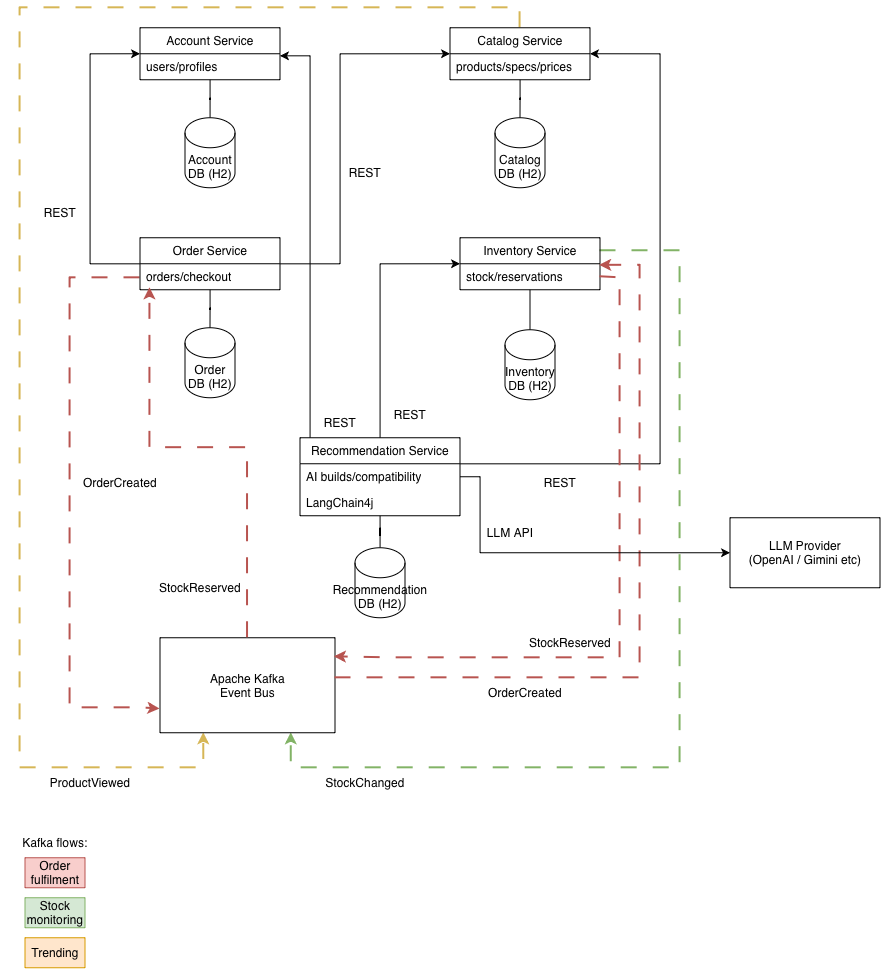

The diagram above was exported from draw.io. Its source (the exported page's mxGraphModel, read from the mxfile embedded in the PNG):
<mxGraphModel dx="1033" dy="1413" grid="1" gridSize="10" guides="1" tooltips="1" connect="1" arrows="1" fold="1" page="1" pageScale="1" pageWidth="827" pageHeight="1169" math="0" shadow="0">
  <root>
    <mxCell id="0" />
    <mxCell id="1" parent="0" />
    <mxCell id="Aao3Ah2k9-PID4yi39Ii-65" edge="1" parent="1" source="Aao3Ah2k9-PID4yi39Ii-15" style="edgeStyle=orthogonalEdgeStyle;rounded=0;orthogonalLoop=1;jettySize=auto;html=1;entryX=0.25;entryY=1;entryDx=0;entryDy=0;dashed=1;dashPattern=8 8;strokeWidth=2;fillColor=#fff2cc;strokeColor=#d6b656;" target="Aao3Ah2k9-PID4yi39Ii-45">
      <mxGeometry relative="1" as="geometry">
        <Array as="points">
          <mxPoint x="520" y="20" />
          <mxPoint x="20" y="20" />
          <mxPoint x="20" y="780" />
          <mxPoint x="203.8" y="780" />
        </Array>
      </mxGeometry>
    </mxCell>
    <mxCell id="Aao3Ah2k9-PID4yi39Ii-15" parent="1" style="swimlane;fontStyle=0;childLayout=stackLayout;horizontal=1;startSize=26;fillColor=none;horizontalStack=0;resizeParent=1;resizeParentMax=0;resizeLast=0;collapsible=1;marginBottom=0;whiteSpace=wrap;html=1;" value="Catalog Service" vertex="1">
      <mxGeometry height="52" width="140" x="450" y="40" as="geometry" />
    </mxCell>
    <mxCell id="Aao3Ah2k9-PID4yi39Ii-16" parent="Aao3Ah2k9-PID4yi39Ii-15" style="text;strokeColor=none;fillColor=none;align=left;verticalAlign=top;spacingLeft=4;spacingRight=4;overflow=hidden;rotatable=0;points=[[0,0.5],[1,0.5]];portConstraint=eastwest;whiteSpace=wrap;html=1;" value="&lt;font face=&quot;Helvetica&quot;&gt;products/specs/prices&lt;/font&gt;" vertex="1">
      <mxGeometry height="26" width="140" y="26" as="geometry" />
    </mxCell>
    <mxCell id="Aao3Ah2k9-PID4yi39Ii-41" edge="1" parent="1" source="Aao3Ah2k9-PID4yi39Ii-19" style="edgeStyle=orthogonalEdgeStyle;rounded=0;orthogonalLoop=1;jettySize=auto;html=1;entryX=0;entryY=0.5;entryDx=0;entryDy=0;" target="Aao3Ah2k9-PID4yi39Ii-21">
      <mxGeometry relative="1" as="geometry">
        <Array as="points">
          <mxPoint x="90" y="276" />
          <mxPoint x="90" y="66" />
        </Array>
      </mxGeometry>
    </mxCell>
    <mxCell id="Aao3Ah2k9-PID4yi39Ii-43" edge="1" parent="1" source="Aao3Ah2k9-PID4yi39Ii-19" style="edgeStyle=orthogonalEdgeStyle;rounded=0;orthogonalLoop=1;jettySize=auto;html=1;entryX=0;entryY=0.5;entryDx=0;entryDy=0;" target="Aao3Ah2k9-PID4yi39Ii-15">
      <mxGeometry relative="1" as="geometry">
        <Array as="points">
          <mxPoint x="340" y="276" />
          <mxPoint x="340" y="66" />
        </Array>
      </mxGeometry>
    </mxCell>
    <mxCell id="Aao3Ah2k9-PID4yi39Ii-46" edge="1" parent="1" source="Aao3Ah2k9-PID4yi39Ii-19" style="edgeStyle=orthogonalEdgeStyle;rounded=0;orthogonalLoop=1;jettySize=auto;html=1;dashed=1;dashPattern=8 8;entryX=0;entryY=0.75;entryDx=0;entryDy=0;fillColor=#f8cecc;strokeColor=#b85450;strokeWidth=2;" target="Aao3Ah2k9-PID4yi39Ii-45">
      <mxGeometry relative="1" as="geometry">
        <Array as="points">
          <mxPoint x="70" y="290.03" />
          <mxPoint x="70" y="720.03" />
          <mxPoint x="140" y="720.03" />
          <mxPoint x="140" y="721.28" />
        </Array>
        <mxPoint x="150" y="720" as="targetPoint" />
      </mxGeometry>
    </mxCell>
    <mxCell id="Aao3Ah2k9-PID4yi39Ii-19" parent="1" style="swimlane;fontStyle=0;childLayout=stackLayout;horizontal=1;startSize=26;fillColor=none;horizontalStack=0;resizeParent=1;resizeParentMax=0;resizeLast=0;collapsible=1;marginBottom=0;whiteSpace=wrap;html=1;" value="Order Service" vertex="1">
      <mxGeometry height="52" width="140" x="140" y="250" as="geometry" />
    </mxCell>
    <mxCell id="Aao3Ah2k9-PID4yi39Ii-20" parent="Aao3Ah2k9-PID4yi39Ii-19" style="text;strokeColor=none;fillColor=none;align=left;verticalAlign=top;spacingLeft=4;spacingRight=4;overflow=hidden;rotatable=0;points=[[0,0.5],[1,0.5]];portConstraint=eastwest;whiteSpace=wrap;html=1;" value="&lt;font face=&quot;Helvetica&quot;&gt;orders/checkout&lt;/font&gt;" vertex="1">
      <mxGeometry height="26" width="140" y="26" as="geometry" />
    </mxCell>
    <mxCell id="Aao3Ah2k9-PID4yi39Ii-28" edge="1" parent="1" source="Aao3Ah2k9-PID4yi39Ii-21" style="edgeStyle=orthogonalEdgeStyle;rounded=0;orthogonalLoop=1;jettySize=auto;html=1;endArrow=none;endFill=0;" target="Aao3Ah2k9-PID4yi39Ii-27">
      <mxGeometry relative="1" as="geometry" />
    </mxCell>
    <mxCell id="Aao3Ah2k9-PID4yi39Ii-21" parent="1" style="swimlane;fontStyle=0;childLayout=stackLayout;horizontal=1;startSize=26;fillColor=none;horizontalStack=0;resizeParent=1;resizeParentMax=0;resizeLast=0;collapsible=1;marginBottom=0;whiteSpace=wrap;html=1;" value="Account Service" vertex="1">
      <mxGeometry height="52" width="140" x="140" y="40" as="geometry" />
    </mxCell>
    <mxCell id="Aao3Ah2k9-PID4yi39Ii-22" parent="Aao3Ah2k9-PID4yi39Ii-21" style="text;strokeColor=none;fillColor=none;align=left;verticalAlign=top;spacingLeft=4;spacingRight=4;overflow=hidden;rotatable=0;points=[[0,0.5],[1,0.5]];portConstraint=eastwest;whiteSpace=wrap;html=1;" value="&lt;font face=&quot;Helvetica&quot;&gt;users/profiles&lt;/font&gt;" vertex="1">
      <mxGeometry height="26" width="140" y="26" as="geometry" />
    </mxCell>
    <mxCell id="Aao3Ah2k9-PID4yi39Ii-61" edge="1" parent="1" source="Aao3Ah2k9-PID4yi39Ii-23" style="edgeStyle=orthogonalEdgeStyle;rounded=0;orthogonalLoop=1;jettySize=auto;html=1;exitX=1;exitY=0.25;exitDx=0;exitDy=0;entryX=0.75;entryY=1;entryDx=0;entryDy=0;dashed=1;dashPattern=8 8;fillColor=#d5e8d4;strokeColor=#82b366;strokeWidth=2;" target="Aao3Ah2k9-PID4yi39Ii-45">
      <mxGeometry relative="1" as="geometry">
        <Array as="points">
          <mxPoint x="680" y="263" />
          <mxPoint x="680" y="780" />
          <mxPoint x="291.3" y="780" />
        </Array>
        <mxPoint x="350" y="740" as="targetPoint" />
      </mxGeometry>
    </mxCell>
    <mxCell id="Aao3Ah2k9-PID4yi39Ii-23" parent="1" style="swimlane;fontStyle=0;childLayout=stackLayout;horizontal=1;startSize=26;fillColor=none;horizontalStack=0;resizeParent=1;resizeParentMax=0;resizeLast=0;collapsible=1;marginBottom=0;whiteSpace=wrap;html=1;" value="Inventory Service" vertex="1">
      <mxGeometry height="52" width="140" x="460" y="250" as="geometry" />
    </mxCell>
    <mxCell id="Aao3Ah2k9-PID4yi39Ii-24" parent="Aao3Ah2k9-PID4yi39Ii-23" style="text;strokeColor=none;fillColor=none;align=left;verticalAlign=top;spacingLeft=4;spacingRight=4;overflow=hidden;rotatable=0;points=[[0,0.5],[1,0.5]];portConstraint=eastwest;whiteSpace=wrap;html=1;" value="&lt;font face=&quot;Helvetica&quot;&gt;stock/reservations&lt;/font&gt;" vertex="1">
      <mxGeometry height="26" width="140" y="26" as="geometry" />
    </mxCell>
    <mxCell id="Aao3Ah2k9-PID4yi39Ii-36" edge="1" parent="1" source="Aao3Ah2k9-PID4yi39Ii-25" style="edgeStyle=orthogonalEdgeStyle;rounded=0;orthogonalLoop=1;jettySize=auto;html=1;endArrow=none;endFill=0;" target="Aao3Ah2k9-PID4yi39Ii-30">
      <mxGeometry relative="1" as="geometry" />
    </mxCell>
    <mxCell id="Aao3Ah2k9-PID4yi39Ii-37" edge="1" parent="1" source="Aao3Ah2k9-PID4yi39Ii-25" style="edgeStyle=orthogonalEdgeStyle;rounded=0;orthogonalLoop=1;jettySize=auto;html=1;entryX=1;entryY=0.5;entryDx=0;entryDy=0;" target="Aao3Ah2k9-PID4yi39Ii-15">
      <mxGeometry relative="1" as="geometry">
        <Array as="points">
          <mxPoint x="660" y="476" />
          <mxPoint x="660" y="66" />
        </Array>
      </mxGeometry>
    </mxCell>
    <mxCell id="Aao3Ah2k9-PID4yi39Ii-39" edge="1" parent="1" source="Aao3Ah2k9-PID4yi39Ii-25" style="edgeStyle=orthogonalEdgeStyle;rounded=0;orthogonalLoop=1;jettySize=auto;html=1;entryX=0;entryY=0.5;entryDx=0;entryDy=0;" target="Aao3Ah2k9-PID4yi39Ii-23">
      <mxGeometry relative="1" as="geometry" />
    </mxCell>
    <mxCell id="Aao3Ah2k9-PID4yi39Ii-25" parent="1" style="swimlane;fontStyle=0;childLayout=stackLayout;horizontal=1;startSize=26;fillColor=none;horizontalStack=0;resizeParent=1;resizeParentMax=0;resizeLast=0;collapsible=1;marginBottom=0;whiteSpace=wrap;html=1;" value="Recommendation Service" vertex="1">
      <mxGeometry height="78" width="160" x="300" y="450" as="geometry" />
    </mxCell>
    <mxCell id="Aao3Ah2k9-PID4yi39Ii-26" parent="Aao3Ah2k9-PID4yi39Ii-25" style="text;strokeColor=none;fillColor=none;align=left;verticalAlign=top;spacingLeft=4;spacingRight=4;overflow=hidden;rotatable=0;points=[[0,0.5],[1,0.5]];portConstraint=eastwest;whiteSpace=wrap;html=1;" value="&lt;font face=&quot;Helvetica&quot;&gt;AI builds/compatibility&lt;/font&gt;" vertex="1">
      <mxGeometry height="26" width="160" y="26" as="geometry" />
    </mxCell>
    <mxCell id="Aao3Ah2k9-PID4yi39Ii-58" parent="Aao3Ah2k9-PID4yi39Ii-25" style="text;strokeColor=none;fillColor=none;align=left;verticalAlign=top;spacingLeft=4;spacingRight=4;overflow=hidden;rotatable=0;points=[[0,0.5],[1,0.5]];portConstraint=eastwest;whiteSpace=wrap;html=1;" value="&lt;font face=&quot;Helvetica&quot;&gt;LangChain4j&lt;/font&gt;" vertex="1">
      <mxGeometry height="26" width="160" y="52" as="geometry" />
    </mxCell>
    <mxCell id="Aao3Ah2k9-PID4yi39Ii-27" parent="1" style="shape=cylinder3;whiteSpace=wrap;html=1;boundedLbl=1;backgroundOutline=1;size=15;" value="Account DB (H2)" vertex="1">
      <mxGeometry height="70" width="50" x="185" y="130" as="geometry" />
    </mxCell>
    <mxCell id="Aao3Ah2k9-PID4yi39Ii-29" parent="1" style="shape=cylinder3;whiteSpace=wrap;html=1;boundedLbl=1;backgroundOutline=1;size=15;" value="Catalog DB (H2)" vertex="1">
      <mxGeometry height="70" width="50" x="495" y="130" as="geometry" />
    </mxCell>
    <mxCell id="Aao3Ah2k9-PID4yi39Ii-30" parent="1" style="shape=cylinder3;whiteSpace=wrap;html=1;boundedLbl=1;backgroundOutline=1;size=15;" value="Recommendation DB (H2)" vertex="1">
      <mxGeometry height="70" width="50" x="355" y="560" as="geometry" />
    </mxCell>
    <mxCell id="Aao3Ah2k9-PID4yi39Ii-31" parent="1" style="shape=cylinder3;whiteSpace=wrap;html=1;boundedLbl=1;backgroundOutline=1;size=15;" value="Inventory DB (H2)" vertex="1">
      <mxGeometry height="70" width="50" x="505" y="342" as="geometry" />
    </mxCell>
    <mxCell id="Aao3Ah2k9-PID4yi39Ii-32" parent="1" style="shape=cylinder3;whiteSpace=wrap;html=1;boundedLbl=1;backgroundOutline=1;size=15;" value="Order DB (H2)" vertex="1">
      <mxGeometry height="70" width="50" x="185" y="340" as="geometry" />
    </mxCell>
    <mxCell id="Aao3Ah2k9-PID4yi39Ii-33" edge="1" parent="1" source="Aao3Ah2k9-PID4yi39Ii-15" style="edgeStyle=orthogonalEdgeStyle;rounded=0;orthogonalLoop=1;jettySize=auto;html=1;entryX=0.5;entryY=0;entryDx=0;entryDy=0;entryPerimeter=0;endArrow=none;endFill=0;" target="Aao3Ah2k9-PID4yi39Ii-29">
      <mxGeometry relative="1" as="geometry" />
    </mxCell>
    <mxCell id="Aao3Ah2k9-PID4yi39Ii-34" edge="1" parent="1" source="Aao3Ah2k9-PID4yi39Ii-23" style="edgeStyle=orthogonalEdgeStyle;rounded=0;orthogonalLoop=1;jettySize=auto;html=1;entryX=0.5;entryY=0;entryDx=0;entryDy=0;entryPerimeter=0;endArrow=none;endFill=0;" target="Aao3Ah2k9-PID4yi39Ii-31">
      <mxGeometry relative="1" as="geometry" />
    </mxCell>
    <mxCell id="Aao3Ah2k9-PID4yi39Ii-35" edge="1" parent="1" source="Aao3Ah2k9-PID4yi39Ii-19" style="edgeStyle=orthogonalEdgeStyle;rounded=0;orthogonalLoop=1;jettySize=auto;html=1;entryX=0.5;entryY=0;entryDx=0;entryDy=0;entryPerimeter=0;endArrow=none;endFill=0;" target="Aao3Ah2k9-PID4yi39Ii-32">
      <mxGeometry relative="1" as="geometry" />
    </mxCell>
    <mxCell id="Aao3Ah2k9-PID4yi39Ii-38" parent="1" style="text;html=1;whiteSpace=wrap;strokeColor=none;fillColor=none;align=center;verticalAlign=middle;rounded=0;" value="REST" vertex="1">
      <mxGeometry height="30" width="60" x="530" y="480" as="geometry" />
    </mxCell>
    <mxCell id="Aao3Ah2k9-PID4yi39Ii-40" parent="1" style="text;html=1;whiteSpace=wrap;strokeColor=none;fillColor=none;align=center;verticalAlign=middle;rounded=0;" value="REST" vertex="1">
      <mxGeometry height="30" width="60" x="380" y="412" as="geometry" />
    </mxCell>
    <mxCell id="Aao3Ah2k9-PID4yi39Ii-42" parent="1" style="text;html=1;whiteSpace=wrap;strokeColor=none;fillColor=none;align=center;verticalAlign=middle;rounded=0;" value="REST" vertex="1">
      <mxGeometry height="30" width="60" x="30" y="210" as="geometry" />
    </mxCell>
    <mxCell id="Aao3Ah2k9-PID4yi39Ii-44" parent="1" style="text;html=1;whiteSpace=wrap;strokeColor=none;fillColor=none;align=center;verticalAlign=middle;rounded=0;" value="REST" vertex="1">
      <mxGeometry height="30" width="60" x="335" y="170" as="geometry" />
    </mxCell>
    <mxCell id="Aao3Ah2k9-PID4yi39Ii-45" parent="1" style="rounded=0;whiteSpace=wrap;html=1;" value="Apache Kafka&lt;div&gt;Event Bus&lt;/div&gt;" vertex="1">
      <mxGeometry height="95" width="175" x="160" y="650" as="geometry" />
    </mxCell>
    <mxCell id="Aao3Ah2k9-PID4yi39Ii-48" parent="1" style="text;html=1;whiteSpace=wrap;strokeColor=none;fillColor=none;align=center;verticalAlign=middle;rounded=0;" value="OrderCreated" vertex="1">
      <mxGeometry height="30" width="60" x="90" y="480" as="geometry" />
    </mxCell>
    <mxCell id="Aao3Ah2k9-PID4yi39Ii-49" edge="1" parent="1" source="Aao3Ah2k9-PID4yi39Ii-45" style="edgeStyle=orthogonalEdgeStyle;rounded=0;orthogonalLoop=1;jettySize=auto;html=1;entryX=0.997;entryY=0.061;entryDx=0;entryDy=0;entryPerimeter=0;dashed=1;dashPattern=8 8;fillColor=#f8cecc;strokeColor=#b85450;strokeWidth=2;" target="Aao3Ah2k9-PID4yi39Ii-24">
      <mxGeometry relative="1" as="geometry">
        <Array as="points">
          <mxPoint x="640" y="690" />
          <mxPoint x="640" y="277.6" />
        </Array>
      </mxGeometry>
    </mxCell>
    <mxCell id="Aao3Ah2k9-PID4yi39Ii-50" parent="1" style="text;html=1;whiteSpace=wrap;strokeColor=none;fillColor=none;align=center;verticalAlign=middle;rounded=0;" value="OrderCreated" vertex="1">
      <mxGeometry height="30" width="60" x="495" y="690" as="geometry" />
    </mxCell>
    <mxCell id="Aao3Ah2k9-PID4yi39Ii-51" edge="1" parent="1" source="Aao3Ah2k9-PID4yi39Ii-24" style="edgeStyle=orthogonalEdgeStyle;rounded=0;orthogonalLoop=1;jettySize=auto;html=1;exitX=1;exitY=0.5;exitDx=0;exitDy=0;dashed=1;dashPattern=8 8;entryX=0.996;entryY=0.201;entryDx=0;entryDy=0;entryPerimeter=0;fillColor=#f8cecc;strokeColor=#b85450;strokeWidth=2;" target="Aao3Ah2k9-PID4yi39Ii-45">
      <mxGeometry relative="1" as="geometry">
        <Array as="points">
          <mxPoint x="600" y="290.1" />
          <mxPoint x="620" y="290.1" />
          <mxPoint x="620" y="670.1" />
          <mxPoint x="390" y="670.1" />
          <mxPoint x="390" y="669.1" />
        </Array>
        <mxPoint x="370" y="670" as="targetPoint" />
      </mxGeometry>
    </mxCell>
    <mxCell id="Aao3Ah2k9-PID4yi39Ii-52" parent="1" style="text;html=1;whiteSpace=wrap;align=center;verticalAlign=middle;rounded=0;" value="StockReserved" vertex="1">
      <mxGeometry height="30" width="60" x="540" y="640" as="geometry" />
    </mxCell>
    <mxCell id="Aao3Ah2k9-PID4yi39Ii-53" edge="1" parent="1" source="Aao3Ah2k9-PID4yi39Ii-45" style="edgeStyle=orthogonalEdgeStyle;rounded=0;orthogonalLoop=1;jettySize=auto;html=1;entryX=0.071;entryY=0.923;entryDx=0;entryDy=0;entryPerimeter=0;dashed=1;fillColor=#f8cecc;strokeColor=#b85450;dashPattern=8 8;strokeWidth=2;" target="Aao3Ah2k9-PID4yi39Ii-20">
      <mxGeometry relative="1" as="geometry">
        <Array as="points">
          <mxPoint x="247.52" y="459.97" />
          <mxPoint x="149.93" y="459.97" />
        </Array>
      </mxGeometry>
    </mxCell>
    <mxCell id="Aao3Ah2k9-PID4yi39Ii-54" parent="1" style="text;html=1;whiteSpace=wrap;strokeColor=none;fillColor=none;align=center;verticalAlign=middle;rounded=0;" value="StockReserved" vertex="1">
      <mxGeometry height="30" width="60" x="170" y="585" as="geometry" />
    </mxCell>
    <mxCell id="Aao3Ah2k9-PID4yi39Ii-55" parent="1" style="rounded=0;whiteSpace=wrap;html=1;" value="LLM Provider&lt;div&gt;(OpenAI / Gimini etc)&lt;/div&gt;" vertex="1">
      <mxGeometry height="70" width="150" x="730" y="530" as="geometry" />
    </mxCell>
    <mxCell id="Aao3Ah2k9-PID4yi39Ii-59" edge="1" parent="1" source="Aao3Ah2k9-PID4yi39Ii-26" style="edgeStyle=orthogonalEdgeStyle;rounded=0;orthogonalLoop=1;jettySize=auto;html=1;entryX=0;entryY=0.5;entryDx=0;entryDy=0;" target="Aao3Ah2k9-PID4yi39Ii-55">
      <mxGeometry relative="1" as="geometry">
        <Array as="points">
          <mxPoint x="480" y="489" />
          <mxPoint x="480" y="565" />
        </Array>
      </mxGeometry>
    </mxCell>
    <mxCell id="Aao3Ah2k9-PID4yi39Ii-60" parent="1" style="text;html=1;whiteSpace=wrap;strokeColor=none;fillColor=none;align=center;verticalAlign=middle;rounded=0;" value="LLM API" vertex="1">
      <mxGeometry height="30" width="60" x="480" y="530" as="geometry" />
    </mxCell>
    <mxCell id="Aao3Ah2k9-PID4yi39Ii-62" parent="1" style="text;html=1;whiteSpace=wrap;strokeColor=none;fillColor=none;align=center;verticalAlign=middle;rounded=0;" value="StockChanged" vertex="1">
      <mxGeometry height="30" width="60" x="335" y="780" as="geometry" />
    </mxCell>
    <mxCell id="Aao3Ah2k9-PID4yi39Ii-67" parent="1" style="text;html=1;whiteSpace=wrap;strokeColor=none;fillColor=none;align=center;verticalAlign=middle;rounded=0;" value="ProductViewed" vertex="1">
      <mxGeometry height="30" width="60" x="60" y="780" as="geometry" />
    </mxCell>
    <mxCell id="Aao3Ah2k9-PID4yi39Ii-68" parent="1" style="text;html=1;whiteSpace=wrap;strokeColor=#b85450;fillColor=#f8cecc;align=center;verticalAlign=middle;rounded=0;" value="Order fulfilment" vertex="1">
      <mxGeometry height="30" width="60" x="25" y="870" as="geometry" />
    </mxCell>
    <mxCell id="Aao3Ah2k9-PID4yi39Ii-69" parent="1" style="text;html=1;whiteSpace=wrap;strokeColor=none;fillColor=none;align=center;verticalAlign=middle;rounded=0;" value="Kafka flows:" vertex="1">
      <mxGeometry height="30" width="110" y="840" as="geometry" />
    </mxCell>
    <mxCell id="Aao3Ah2k9-PID4yi39Ii-70" parent="1" style="text;html=1;whiteSpace=wrap;strokeColor=#82b366;fillColor=#d5e8d4;align=center;verticalAlign=middle;rounded=0;" value="Stock monitoring" vertex="1">
      <mxGeometry height="30" width="60" x="25" y="910" as="geometry" />
    </mxCell>
    <mxCell id="Aao3Ah2k9-PID4yi39Ii-71" parent="1" style="text;html=1;whiteSpace=wrap;strokeColor=#d79b00;fillColor=#ffe6cc;align=center;verticalAlign=middle;rounded=0;" value="Trending" vertex="1">
      <mxGeometry height="30" width="60" x="25" y="950" as="geometry" />
    </mxCell>
    <mxCell id="Aao3Ah2k9-PID4yi39Ii-74" edge="1" parent="1" source="Aao3Ah2k9-PID4yi39Ii-25" style="edgeStyle=orthogonalEdgeStyle;rounded=0;orthogonalLoop=1;jettySize=auto;html=1;" target="Aao3Ah2k9-PID4yi39Ii-21">
      <mxGeometry relative="1" as="geometry">
        <Array as="points">
          <mxPoint x="310" y="68" />
        </Array>
      </mxGeometry>
    </mxCell>
    <mxCell id="Aao3Ah2k9-PID4yi39Ii-75" parent="1" style="text;html=1;whiteSpace=wrap;strokeColor=none;fillColor=none;align=center;verticalAlign=middle;rounded=0;" value="REST" vertex="1">
      <mxGeometry height="30" width="60" x="310" y="420" as="geometry" />
    </mxCell>
  </root>
</mxGraphModel>